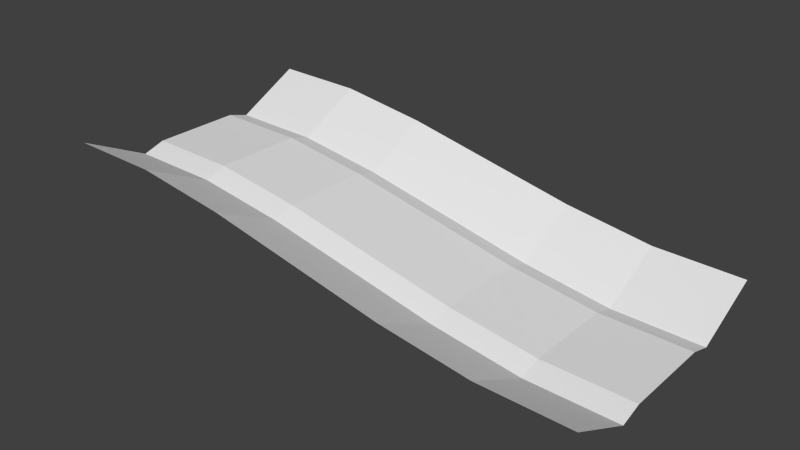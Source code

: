# Source: hill_down.blend  (saved by Blender 3.0.42; exported with 4.5.12 LTS)
import bpy
from mathutils import Matrix  # noqa: F401  (used for matrix-valued properties, if any)

bpy.ops.wm.read_factory_settings(use_empty=True)
scene = bpy.context.scene
scene.name = 'Scene'

# ---- collections
col_collection_1 = bpy.data.collections.new('Collection 1'); scene.collection.children.link(col_collection_1)

# ---- materials (node trees are filled in below, after node groups)
mat_material_005___eeeeee = bpy.data.materials.new('Material.005 [#eeeeee]')
mat_material_005___eeeeee.alpha_threshold = 0.0
mat_material_005___eeeeee.use_transparent_shadow = False
mat_material_005___eeeeee.roughness = 0.5
mat_material_006___333333 = bpy.data.materials.new('Material.006 [#333333]')
mat_material_006___333333.alpha_threshold = 0.0
mat_material_006___333333.use_transparent_shadow = False
mat_material_006___333333.roughness = 0.5

# ---- material node trees

# ---- world
world_world = bpy.data.worlds.new('World'); scene.world = world_world
world_world.color = (0.05088, 0.05088, 0.05088)
world_world.use_sun_shadow = False
world_world.sun_shadow_jitter_overblur = 0.0
world_world.cycles.sampling_method = 'NONE'
world_world.cycles.sample_map_resolution = 256

# ---- meshes
me_plane_002 = bpy.data.meshes.new('Plane.002')
me_plane_002.from_pydata([(8.0, 1.0, -1.1), (8.0, -1.0, -1.1), (8.0, -0.67, -1.0), (6.667, -0.67, -0.974), (0.0, -0.67, 0.0), (0.0, -1.0, -0.1), (0.0, 1.0, -0.1), (0.0, 0.67, 0.0), (5.333, -0.67, -0.7796), (2.667, -0.67, -0.2204), (1.333, -0.67, -0.02597), (6.667, 1.0, -1.074), (8.0, 0.67, -1.0), (1.333, 0.67, -0.02597), (2.667, 0.67, -0.2204), (5.333, 0.67, -0.7796), (5.333, 1.0, -0.8796), (6.667, 0.67, -0.974), (2.667, 1.0, -0.3204), (1.333, 1.0, -0.126), (1.333, -1.0, -0.126), (2.667, -1.0, -0.3204), (5.333, -1.0, -0.8796), (6.667, -1.0, -1.074), (0.0, 2.0, 0.4), (8.0, 2.0, -0.6), (1.333, 2.0, 0.374), (6.667, 2.0, -0.574), (5.333, 2.0, -0.3796), (2.667, 2.0, 0.1796), (0.0, -2.0, 0.4), (8.0, -2.0, -0.6), (6.667, -2.0, -0.574), (5.333, -2.0, -0.3796), (2.667, -2.0, 0.1796), (1.333, -2.0, 0.374)], [], [(19, 13, 14, 18), (17, 3, 2, 12), (3, 23, 1, 2), (6, 7, 13, 19), (18, 14, 15, 16), (11, 17, 12, 0), (16, 15, 17, 11), (4, 5, 20, 10), (10, 20, 21, 9), (9, 21, 22, 8), (8, 22, 23, 3), (7, 4, 10, 13), (13, 10, 9, 14), (14, 9, 8, 15), (15, 8, 3, 17), (19, 18, 29, 26), (6, 19, 26, 24), (0, 25, 27, 11), (11, 27, 28, 16), (29, 18, 16, 28), (1, 23, 32, 31), (23, 22, 33, 32), (22, 21, 34, 33), (5, 30, 35, 20), (20, 35, 34, 21)])
me_plane_002.polygons.foreach_set('material_index', [0, 1, 0, 0, 0, 0, 0, 0, 0, 0, 0, 1, 1, 1, 1, 0, 0, 0, 0, 0, 0, 0, 0, 0, 0])
me_plane_002.materials.append(mat_material_005___eeeeee)
me_plane_002.materials.append(mat_material_006___333333)
me_plane_002.use_remesh_preserve_volume = False
me_plane_002.use_remesh_preserve_attributes = False
me_plane_002.use_mirror_vertex_groups = False
me_plane_002.update()

# ---- objects
ob_master_hill = bpy.data.objects.new('Master_hill', me_plane_002)

# ---- transforms, parenting, visibility, modifiers, constraints
ob_master_hill.location = (0.0, 0.0, 0.0)
ob_master_hill.scale = (0.5, 0.5, 0.5)
ob_master_hill.lineart.crease_threshold = 0.0

# ---- collection membership
col_collection_1.objects.link(ob_master_hill)

# ---- scene / render settings (as saved in the file)
scene.frame_start = 1; scene.frame_end = 250; scene.frame_set(1)
scene.render.engine = 'BLENDER_EEVEE_NEXT'
scene.render.resolution_percentage = 50
scene.render.dither_intensity = 0.0
scene.cycles.use_denoising = False
scene.cycles.samples = 10
scene.cycles.sampling_pattern = 'TABULATED_SOBOL'
scene.cycles.light_sampling_threshold = 0.0
scene.cycles.use_adaptive_sampling = False
scene.cycles.use_light_tree = False
scene.cycles.blur_glossy = 0.0
scene.cycles.pixel_filter_type = 'GAUSSIAN'
scene.cycles.sample_clamp_indirect = 0.0
scene.view_settings.view_transform = 'Standard'
bpy.context.view_layer.update()

# ---- added for rendering (the .blend has no active camera and no usable light): camera, sun
cam_auto = bpy.data.cameras.new('AutoCamera')
cam_auto.lens = 50.0
cam_auto.sensor_width = 36.0
cam_auto.clip_end = 1000.0
ob_auto_camera = bpy.data.objects.new('AutoCamera', cam_auto)
scene.collection.objects.link(ob_auto_camera)
ob_auto_camera.location = (6.19551, -5.03462, 3.18141)
ob_auto_camera.rotation_euler = (1.09748, -7.21219e-08, 0.694738)
scene.camera = ob_auto_camera
light_auto_sun = bpy.data.lights.new('AutoSun', 'SUN')
light_auto_sun.energy = 3.0
light_auto_sun.angle = 0.0523599
ob_auto_sun = bpy.data.objects.new('AutoSun', light_auto_sun)
scene.collection.objects.link(ob_auto_sun)
ob_auto_sun.rotation_euler = (0.872665, 0.174533, 0.523599)
bpy.context.view_layer.update()

